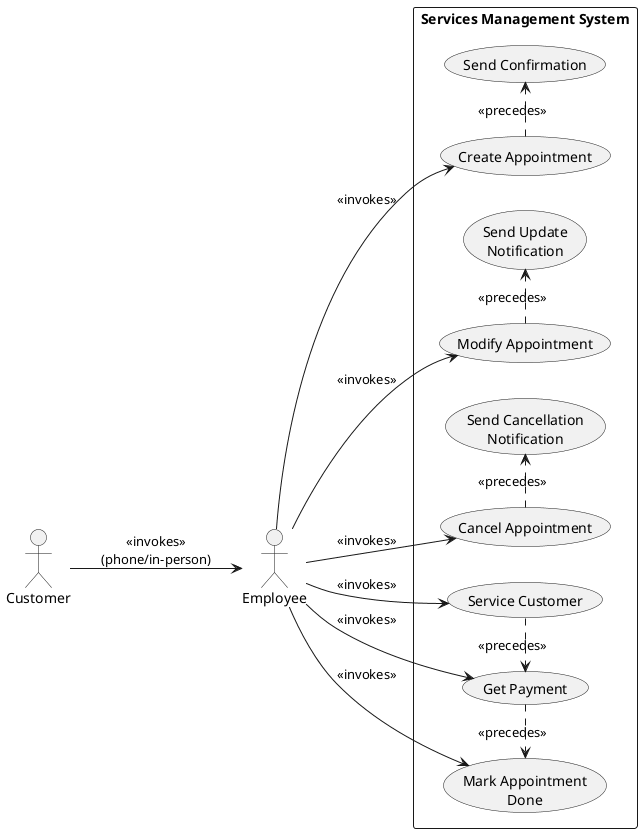

The diagram above was rendered by PlantUML. Its source (embedded in the PNG):
@startuml
!define ICONIX

left to right direction
skinparam packageStyle rectangle

actor Customer as C
actor Employee as E
package "Services Management System" {
  usecase "Create Appointment" as UC1
  usecase "Modify Appointment" as UC2
  usecase "Cancel Appointment" as UC3
  usecase "Service Customer" as UC4
  
  usecase "Get Payment" as UC5
  usecase "Mark Appointment\nDone" as UC6
  
  usecase "Send Confirmation" as UC7
  usecase "Send Update\nNotification" as UC8
  usecase "Send Cancellation\nNotification" as UC9
}

' Customer communicates with Employee
C --> E : <<invokes>>\n(phone/in-person)

' Employee invokes main use cases
E -down-> UC1 : <<invokes>>
E -down-> UC2 : <<invokes>>
E -down-> UC3 : <<invokes>>
E -down-> UC4 : <<invokes>>
E -down-> UC5 : <<invokes>>
E -down-> UC6 : <<invokes>>

' Sequential flow between use cases
UC1 .right.> UC7 : <<precedes>>
UC2 .right.> UC8 : <<precedes>>
UC3 .right.> UC9 : <<precedes>>
UC4 .right.> UC5 : <<precedes>>
UC5 .right.> UC6 : <<precedes>>

@enduml